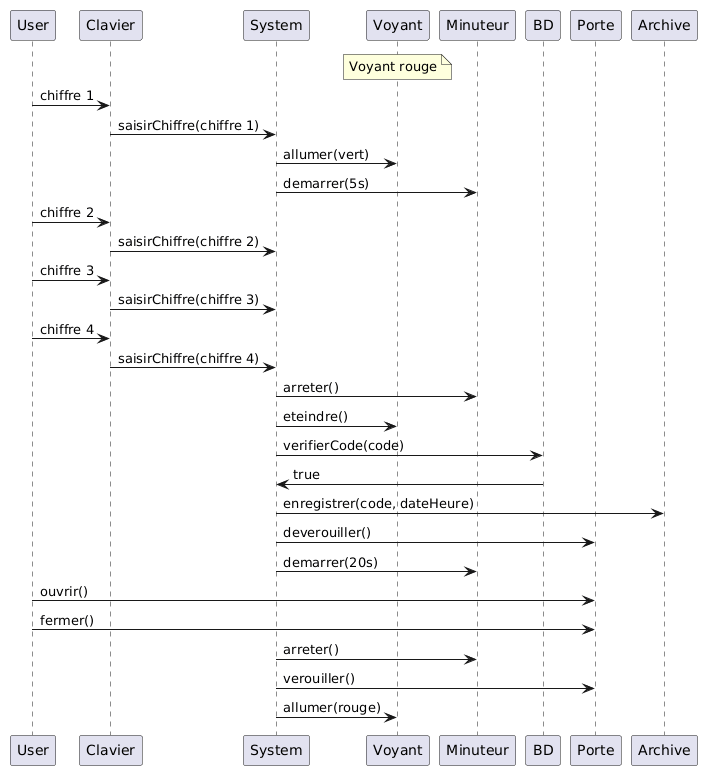

The diagram above was rendered by PlantUML. Its source (embedded in the PNG):
@startuml
participant User
participant Clavier
participant System
participant Voyant
participant Minuteur
participant BD
participant Porte
participant Archive

note over Voyant
  Voyant rouge
end note

User -> Clavier : chiffre 1
Clavier -> System : saisirChiffre(chiffre 1)

System -> Voyant : allumer(vert)
System -> Minuteur : demarrer(5s)

User -> Clavier : chiffre 2
Clavier -> System : saisirChiffre(chiffre 2)
User -> Clavier : chiffre 3
Clavier -> System : saisirChiffre(chiffre 3)
User -> Clavier : chiffre 4
Clavier -> System : saisirChiffre(chiffre 4)

System -> Minuteur : arreter()
System -> Voyant : eteindre()

System -> BD : verifierCode(code)
BD -> System : true
System -> Archive : enregistrer(code, dateHeure)

System -> Porte : deverouiller()
System -> Minuteur : demarrer(20s)
User -> Porte : ouvrir()
User -> Porte : fermer()
System -> Minuteur : arreter()
System -> Porte : verouiller()

System -> Voyant : allumer(rouge)
@enduml